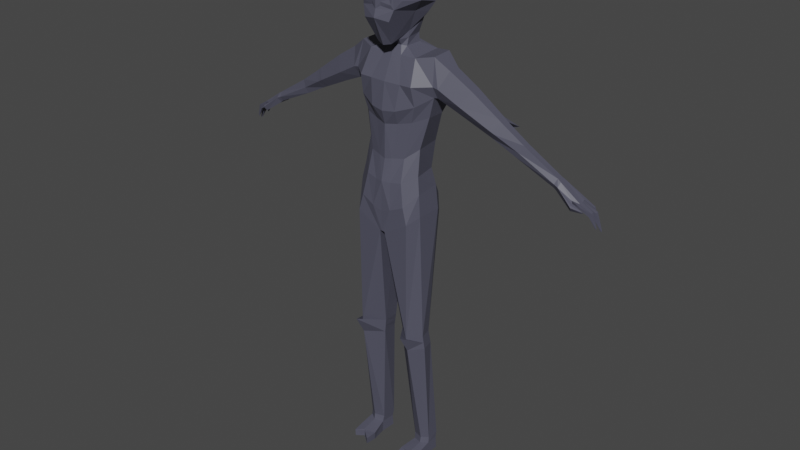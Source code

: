 # Source: offmpdelcera_2_.blend  (saved by Blender 3.1.7; exported with 4.5.12 LTS)
import bpy
from mathutils import Matrix  # noqa: F401  (used for matrix-valued properties, if any)

bpy.ops.wm.read_factory_settings(use_empty=True)
scene = bpy.context.scene
scene.name = 'Scene'

# ---- collections
col_character = bpy.data.collections.new('Character'); scene.collection.children.link(col_character)

# ---- materials (node trees are filled in below, after node groups)
mat_material = bpy.data.materials.new('Material')
mat_material.use_transparent_shadow = False

# ---- material node trees
mat_material.use_nodes = True; mat_material.node_tree.nodes.clear()
_N = mat_material.node_tree.nodes; _L = mat_material.node_tree.links
n0 = _N.new('ShaderNodeBsdfPrincipled'); n0.name = 'Principled BSDF'; n0.location = (10, 300)
n0.distribution = 'GGX'
n0.subsurface_method = 'RANDOM_WALK_SKIN'
n0.inputs[0].default_value = (0.08103, 0.08152, 0.1149, 1.0)
n0.inputs[3].default_value = 1.45
n0.inputs[27].default_value = (0.0, 0.0, 0.0, 1.0)
n0.inputs[28].default_value = 1.0
n1 = _N.new('ShaderNodeOutputMaterial'); n1.name = 'Material Output'; n1.location = (300, 300)
_L.new(n0.outputs[0], n1.inputs[0])
n1.is_active_output = True

# ---- world
world_world = bpy.data.worlds.new('World'); scene.world = world_world
world_world.use_nodes = True; world_world.node_tree.nodes.clear()
_N = world_world.node_tree.nodes; _L = world_world.node_tree.links
n0 = _N.new('ShaderNodeOutputWorld'); n0.name = 'World Output'; n0.location = (300, 300)
n1 = _N.new('ShaderNodeBackground'); n1.name = 'Background'; n1.location = (10, 300)
n1.inputs[0].default_value = (0.05088, 0.05088, 0.05088, 1.0)
_L.new(n1.outputs[0], n0.inputs[0])
n0.is_active_output = True
world_world.color = (0.05088, 0.05088, 0.05088)
world_world.use_sun_shadow = False
world_world.sun_shadow_jitter_overblur = 0.0

# ---- meshes
me_plane = bpy.data.meshes.new('Plane')
me_plane.from_pydata([(-6.574, 0.6991, 0.2102), (-5.292, 0.5217, 0.3474), (-7.195, 0.6843, 0.1921), (-6.579, 0.7696, -0.1754), (-5.267, 0.4075, -0.1273), (-7.208, 0.6742, -0.17), (-6.766, 0.7273, 0.2792), (-6.76, 0.7222, -0.26), (-6.435, 0.5005, 0.4248), (-5.194, 0.3323, 0.5313), (-7.152, 0.4252, 0.3154), (-6.43, 0.4283, -0.3231), (-5.192, 0.263, -0.2813), (-7.175, 0.4196, -0.2147), (-6.76, 0.4814, 0.4925), (-6.75, 0.435, -0.3127), (-6.242, 0.6195, 0.208), (-6.236, 0.6184, -0.0931), (-6.171, 0.3482, -0.2793), (-6.163, 0.4226, 0.3918), (-7.014, 0.916, -0.08367), (-7.014, 0.9204, 0.1231), (-6.577, 0.7836, -0.1573), (-6.751, 0.8092, -0.2348), (-6.749, 0.812, 0.274), (-6.574, 0.7463, 0.1863), (-7.385, 0.1821, 0.1713), (-7.405, 0.1638, -0.09797), (-5.014, 0.5719, 0.3839), (-4.815, 0.4027, 0.5746), (-5.025, 0.5252, -0.09306), (-4.736, 0.03183, -0.2349), (-5.005, 0.2589, -0.2976), (-0.311, 0.6416, 0.143), (-0.3034, 0.4994, -0.1278), (-0.3019, 0.5246, 0.2185), (-0.3217, 0.6456, -0.06594), (-0.2939, 0.3403, -0.08994), (-0.2946, 0.3557, 0.1611), (-6.339, 0.2202, 0.5409), (-7.147, 0.1605, 0.3223), (-6.111, 0.1994, 0.4498), (-7.375, 0.1242, 0.3212), (-5.163, 0.1394, 0.5625), (-6.756, 0.2742, 0.4934), (-4.714, 0.1681, 0.6061), (-5.714, 0.4905, 0.2657), (-5.713, 0.4226, -0.2018), (-5.566, 0.3152, 0.4313), (-5.751, 0.2771, -0.2552), (-5.541, 0.1181, 0.4898), (-0.186, 0.3661, 0.1809), (-0.1861, 0.3517, -0.07089), (-0.2041, 0.643, -0.04875), (-0.197, 0.5221, 0.2361), (-0.1975, 0.4979, -0.1145), (-0.2041, 0.6446, 0.1536), (0.00514, 0.3549, 0.2048), (0.00514, 0.3391, -0.07253), (0.001262, 0.6591, -0.04559), (0.0005404, 0.5267, 0.266), (-0.003992, 0.4826, -0.1578), (0.001262, 0.6609, 0.176), (-0.1063, 0.3306, 0.6627), (-0.1182, 0.5053, 0.5225), (-0.1258, 0.6423, 0.6155), (0.005276, 0.3346, 0.6587), (0.0006768, 0.5064, 0.5171), (0.001398, 0.6406, 0.6113), (-0.1314, 0.3065, 0.4729), (0.005227, 0.3124, 0.4707), (-0.1513, 0.651, 0.4315), (0.001349, 0.6479, 0.43), (-0.1435, 0.5129, 0.5238), (0.0006272, 0.5138, 0.52), (-5.726, 2.724, -0.1791), (-5.722, 2.727, 0.03606), (-5.792, 2.742, -0.139), (-5.646, 2.698, -0.1456), (-5.795, 2.748, -0.0253), (-5.648, 2.706, -0.003212), (-5.617, 2.733, -0.1655), (-5.693, 2.783, -0.1949), (-5.617, 2.744, -0.006882), (-5.755, 2.799, -0.1515), (-5.693, 2.797, 0.0457), (-5.757, 2.808, -0.01662), (-7.482, 0.1805, 0.1587), (-7.646, 0.2386, -0.1201), (-7.346, 0.1217, 0.4908), (-7.801, 0.2944, 0.1592), (-7.741, 0.3242, -0.1191), (-7.732, 0.2257, 0.669), (-8.367, 0.2475, 0.26), (-8.221, 0.2615, -0.1396), (-8.378, 0.1903, 0.487), (-7.989, 0.4399, 0.2017), (-7.884, 0.3824, -0.2059), (-5.142, 0.07067, -0.3349), (-6.402, 0.1808, -0.3547), (-7.244, 0.1179, -0.2208), (-6.77, 0.1887, -0.3436), (-6.126, 0.1571, -0.3533), (-7.41, 0.0859, -0.1166), (-5.715, 0.08158, -0.2655), (-7.678, 0.1913, -0.1919), (-7.74, 0.2181, -0.2251), (-8.323, 0.1375, -0.2), (-7.885, 0.2152, -0.312), (-5.486, 3.088, -0.2442), (-5.522, 3.116, -0.2335), (-5.523, 3.146, -0.01064), (-5.44, 3.071, -0.2395), (-5.412, 3.036, 0.06532), (-5.484, 3.063, 0.1154), (-5.454, 3.112, -0.009678), (-5.384, 3.301, -0.03737), (-5.42, 3.324, -0.03827), (-5.522, 3.143, -0.08453), (-5.523, 3.143, -0.09398), (-5.527, 3.13, -0.08879), (-5.521, 3.128, -0.1607), (-5.523, 3.123, -0.1722), (-5.533, 3.127, -0.1661), (-5.438, 3.074, -0.1721), (-5.445, 3.096, -0.1651), (-5.468, 3.088, -0.1677), (-5.448, 3.099, -0.09824), (-5.446, 3.098, -0.08382), (-5.455, 3.089, -0.08901), (-5.353, 3.284, -0.08984), (-5.353, 3.285, -0.03761), (-5.476, 3.094, -0.1718), (-5.472, 3.104, -0.1623), (-5.47, 3.107, -0.0861), (-5.48, 3.119, -0.08236), (-5.524, 3.055, 0.04872), (-5.478, 3.038, 0.03377), (-5.378, 3.188, -0.02447), (-5.401, 3.198, -0.01828), (-5.515, 3.058, 0.09874), (-5.441, 3.03, 0.05144), (-5.501, 3.009, 0.004053), (-5.556, 3.024, 0.02365), (-5.164, 0.0, 0.5956), (-6.314, 0.0, 0.5753), (-7.157, 0.0, 0.3341), (-5.145, 0.0, -0.4149), (-6.399, 0.0, -0.3693), (-7.241, 0.0, -0.1972), (-6.759, 0.0, 0.5146), (-6.814, 0.0, -0.4244), (-6.086, 0.0, 0.5088), (-6.101, 0.0, -0.434), (-7.353, 0.0, 0.3576), (-7.415, 0.0, -0.1353), (-4.65, 0.0, 0.6006), (-4.73, 0.0, -0.2196), (-5.517, 0.0, 0.5164), (-5.693, 0.0, -0.2944), (-7.319, 0.0, 0.5317), (-7.635, 0.0, -0.3029), (-7.769, 0.0, 0.7345), (-7.741, 0.0, -0.3099), (-8.402, 0.0, 0.5272), (-8.348, 0.0, -0.2064), (-7.879, 0.0, -0.4345), (-8.445, 0.1721, 0.1966), (-8.463, 0.0, 0.2141), (-4.644, 0.5956, 0.3876), (-4.304, 0.0, 0.5917), (-4.554, 0.5309, -0.18), (-4.302, 0.0, -0.1304), (-4.535, 0.4774, 0.5818), (-5.377, 3.232, -0.2466), (-5.378, 3.233, -0.2014), (-5.405, 3.247, -0.2012), (-5.436, 3.266, -0.2019), (-2.473, 0.6509, 0.3535), (-2.474, 0.5959, 0.1337), (-2.455, 0.4672, 0.56), (-2.469, 0.4144, 0.01339), (-2.444, 0.1803, 0.2984), (-2.427, 0.1973, 0.01565), (-4.815, 0.4563, -0.2483), (-4.783, 0.2745, -0.321), (-4.653, 0.6173, -0.03828), (-4.304, 0.04799, -0.1158), (-5.435, 3.264, -0.2424), (-5.41, 3.244, -0.2499), (-5.229, 3.333, -0.2319), (-5.237, 3.314, -0.2302), (-5.253, 3.334, -0.2307), (-2.238, 0.6156, 0.09981), (-2.239, 0.6728, 0.3298), (-2.205, 0.2329, 0.01401), (-2.231, 0.397, -0.03382), (-2.208, 0.196, 0.3024), (-2.225, 0.4729, 0.5346), (-4.29, 0.04343, 0.5856), (-4.428, 0.3335, -0.248), (-4.303, 0.0, 0.1747), (-4.297, 0.04576, 0.1757), (-7.327, 0.0, -0.241), (-7.284, 0.0, 0.2702), (-7.263, 0.1791, 0.2016), (-7.269, 0.1906, -0.07399), (-7.28, 0.1162, 0.2605), (-7.291, 0.1083, -0.1483), (-6.565, 1.154, -0.2308), (-6.783, 1.285, -0.09331), (-6.435, 1.091, -0.1611), (-6.432, 1.07, 0.1483), (-6.782, 1.29, 0.09162), (-6.56, 1.158, 0.2299), (-5.954, 2.048, 0.02897), (-6.046, 2.104, -0.1892), (-5.957, 2.052, -0.1468), (-6.149, 2.173, -0.1118), (-6.149, 2.177, 0.008001), (-6.039, 2.108, 0.05019), (-6.247, 1.737, 0.1316), (-6.303, 1.636, 0.1536), (-6.455, 1.745, 0.04712), (-6.386, 1.837, 0.03738), (-6.387, 1.833, -0.09518), (-6.457, 1.741, -0.09405), (-6.309, 1.625, -0.1998), (-6.252, 1.727, -0.1929), (-6.152, 1.659, -0.1432), (-6.204, 1.551, -0.1469), (-6.2, 1.557, 0.08059), (-6.149, 1.664, 0.06544), (-6.274, 1.687, 0.1416), (-6.419, 1.791, 0.04185), (-6.421, 1.788, -0.09433), (-6.28, 1.895, -0.2844), (-6.178, 1.607, -0.1445), (-6.175, 1.612, 0.0724), (-5.478, 3.129, -0.007481), (-5.321, 3.298, -0.1868), (-5.321, 3.3, -0.1241), (-5.359, 3.319, -0.1238), (-5.401, 3.346, -0.1249), (-5.401, 3.343, -0.1809), (-5.366, 3.315, -0.1913), (-5.116, 3.438, -0.1664), (-5.127, 3.413, -0.1641), (-5.149, 3.44, -0.1648), (-5.42, 3.321, -0.08499), (-5.39, 3.298, -0.09364), (-5.182, 3.401, -0.07286), (-5.19, 3.379, -0.07094), (-5.209, 3.402, -0.07154), (-5.522, 3.015, 0.01152), (-7.974, 0.2457, 0.6493), (-8.054, 0.21, 0.642), (-8.023, 0.3369, 0.5066), (-8.122, 0.0, 0.7018), (-7.899, 0.0, 0.6989), (-7.905, 0.2832, 0.6273), (-8.128, 0.275, 0.6401), (-8.007, 0.07991, 0.6793), (-7.946, 0.07417, 0.6716), (-2.356, 0.6058, 0.1168), (-2.316, 0.2151, 0.01483), (-2.326, 0.1882, 0.3004), (-2.356, 0.6618, 0.3416), (-2.35, 0.4057, -0.01022), (-2.545, 0.4701, 0.7154)], [], [(144, 43, 45, 156), (50, 43, 144, 158), (103, 105, 161, 155), (104, 159, 147, 98), (10, 13, 5, 2), (46, 47, 4, 1), (44, 150, 146, 40), (31, 98, 147, 157), (3, 7, 15, 11), (0, 8, 14, 6), (6, 14, 10, 2), (47, 49, 12, 4), (46, 1, 9, 48), (7, 5, 13, 15), (0, 16, 19, 8), (3, 11, 18, 17), (0, 3, 17, 16), (99, 101, 151, 148), (39, 145, 150, 44), (2, 21, 24, 6), (7, 23, 20, 5), (0, 25, 22, 3), (6, 24, 25, 0), (3, 22, 23, 7), (5, 20, 21, 2), (205, 26, 27, 206), (99, 148, 153, 102), (207, 42, 26, 205), (39, 41, 152, 145), (35, 54, 51, 38), (104, 102, 153, 159), (152, 41, 50, 158), (1, 28, 29, 9), (4, 12, 32, 30), (1, 4, 30, 28), (9, 29, 45, 43), (48, 9, 43, 50), (14, 44, 40, 10), (8, 39, 44, 14), (8, 19, 41, 39), (19, 48, 50, 41), (101, 100, 149, 151), (154, 160, 89, 42), (16, 46, 48, 19), (17, 18, 49, 47), (16, 17, 47, 46), (34, 55, 53, 36), (38, 51, 52, 37), (36, 53, 56, 33), (63, 64, 67, 66), (33, 56, 54, 35), (37, 52, 55, 34), (51, 57, 58, 52), (53, 59, 62, 56), (57, 70, 74, 60), (72, 68, 65, 71), (52, 58, 61, 55), (69, 63, 66, 70), (55, 61, 59, 53), (69, 73, 64, 63), (65, 68, 67, 64), (71, 65, 64, 73), (74, 67, 68, 72), (54, 73, 69, 51), (70, 66, 67, 74), (60, 74, 72, 62), (56, 71, 73, 54), (51, 69, 70, 57), (62, 72, 71, 56), (57, 60, 62, 59, 61, 58), (216, 217, 78, 75), (218, 216, 75, 77), (215, 220, 76, 80), (86, 111, 143, 85), (79, 86, 85, 76), (76, 85, 83, 80), (75, 82, 84, 77), (78, 81, 82, 75), (105, 106, 163, 161), (26, 87, 88, 27), (42, 89, 87, 26), (87, 90, 91, 88), (89, 92, 90, 87), (208, 103, 155, 203), (204, 154, 42, 207), (162, 259, 260, 92), (97, 94, 107, 108), (92, 260, 257, 96, 90), (93, 94, 97, 96), (107, 165, 166, 108), (106, 108, 166, 163), (90, 96, 97, 91), (93, 167, 107, 94), (91, 97, 108, 106), (258, 164, 95, 261), (206, 27, 103, 208), (88, 91, 106, 105), (15, 13, 100, 101), (49, 18, 102, 104), (11, 99, 102, 18), (11, 15, 101, 99), (49, 104, 98, 12), (27, 88, 105, 103), (95, 164, 168, 167), (114, 139, 138, 113), (82, 109, 110, 84), (81, 112, 109, 82), (85, 114, 113, 83), (136, 140, 85), (83, 113, 141), (98, 31, 32, 12), (142, 137, 136, 143, 254), (81, 83, 137, 142, 115, 128, 129, 127, 125, 126, 124, 112), (77, 84, 86, 79), (80, 83, 81, 78), (220, 219, 79, 76), (219, 218, 77, 79), (123, 126, 125, 133, 121), (122, 132, 124, 126, 123), (120, 129, 128, 135, 118), (119, 134, 127, 129, 120), (141, 137, 83), (137, 138, 139, 136), (140, 139, 114), (141, 138, 137), (113, 138, 141), (136, 139, 140), (140, 114, 85), (143, 136, 85), (195, 196, 34, 37), (194, 198, 35, 33), (193, 194, 33, 36), (197, 195, 37, 38), (198, 197, 38, 35), (228, 229, 217, 216), (167, 93, 95), (168, 165, 107, 167), (184, 171, 200, 185), (186, 179, 171), (45, 156, 170, 199), (28, 29, 173, 169), (201, 172, 187, 202), (175, 176, 190, 191), (176, 177, 192, 190), (177, 188, 192), (28, 169, 186, 30), (189, 174, 191, 190), (110, 109, 189, 188), (132, 122, 177, 176), (174, 175, 191), (171, 184, 30, 186), (180, 178, 169, 173), (112, 124, 175, 174), (185, 31, 32), (184, 185, 32, 30), (122, 110, 188, 177), (171, 179, 181, 200), (124, 132, 176, 175), (200, 181, 183, 187), (268, 264, 193, 196), (267, 269, 198, 194), (199, 182, 180, 173), (265, 268, 196, 195), (187, 183, 182, 199, 202), (269, 266, 197, 198), (264, 267, 194, 193), (29, 45, 199, 173), (31, 187, 172, 157), (200, 187, 31, 185), (178, 179, 186, 169), (266, 265, 195, 197), (170, 201, 202, 199), (229, 232, 215, 217), (232, 221, 220, 215), (225, 228, 216, 218), (214, 213, 223, 222), (86, 84, 110, 122, 123, 121, 119, 120, 118, 111), (196, 193, 36, 34), (13, 206, 208, 100), (146, 204, 207, 40), (100, 208, 203, 149), (40, 207, 205, 10), (10, 205, 206, 13), (109, 112, 174, 189), (25, 24, 214, 212), (21, 20, 210, 213), (24, 21, 213, 214), (22, 25, 212, 211), (23, 22, 211, 209), (20, 23, 209, 210), (212, 214, 222, 231), (211, 212, 231, 230), (209, 211, 230, 227), (210, 209, 227, 226), (224, 225, 218, 219), (213, 210, 226, 223), (233, 234, 224, 221), (235, 236, 228, 225), (237, 238, 232, 229), (238, 233, 221, 232), (236, 237, 229, 228), (234, 235, 225, 224), (221, 224, 219, 220), (223, 226, 235, 234), (227, 230, 237, 236), (231, 222, 233, 238), (230, 231, 238, 237), (226, 227, 236, 235), (222, 223, 234, 233), (188, 189, 190, 192), (241, 242, 246, 247), (242, 243, 248, 246), (243, 244, 248), (245, 240, 247, 246), (121, 133, 245, 244), (134, 119, 243, 242), (240, 241, 247), (125, 127, 241, 240), (119, 121, 244, 243), (127, 134, 242, 241), (133, 125, 240, 245), (244, 245, 246, 248), (142, 254, 239, 115), (131, 116, 251, 252), (116, 117, 253, 251), (117, 249, 253), (250, 130, 252, 251), (118, 135, 250, 249), (239, 111, 117, 116), (130, 131, 252), (128, 115, 131, 130), (111, 118, 249, 117), (115, 239, 116, 131), (135, 128, 130, 250), (249, 250, 251, 253), (239, 254, 143, 111), (217, 215, 80, 78), (89, 160, 162, 92), (260, 261, 257), (255, 256, 261, 260), (263, 255, 260, 259), (262, 263, 259, 258), (256, 262, 258, 261), (255, 263, 262, 256), (182, 183, 265, 266), (179, 178, 267, 264), (180, 182, 266, 269), (183, 181, 268, 265), (178, 180, 269, 267), (181, 179, 264, 268), (257, 261, 95, 93, 96)])
_uv = me_plane.uv_layers.new(name='UVMap')
_uv.uv.foreach_set('vector', [0.5, 0.5, 0.5, 0.3782, 0.8892, 0.3782, 0.8892, 0.5, 0.2586, 0.3782, 0.5, 0.3782, 0.5, 0.5, 0.2586, 0.5, 0.0, 0.375, 0.0, 0.375, 0.0, 0.5, 0.0, 0.5, 0.2586, 0.375, 0.2586, 0.5, 0.5, 0.5, 0.5, 0.375, 0.0, 0.25, 0.0, 0.25, 0.0, 0.0, 0.0, 0.0, 0.2586, 0.0, 0.2586, 0.0, 0.5, 0.0, 0.5, 0.0, 0.0, 0.3782, 0.0, 0.5, 0.0, 0.5, 0.0, 0.3782, 0.8892, 0.4672, 0.5, 0.375, 0.5, 0.5, 0.8892, 0.5, 0.0, 0.0, 0.0, 0.0, 0.0, 0.25, 0.0, 0.25, 0.0, 0.0, 0.0, 0.25, 0.0, 0.25, 0.0, 0.0, 0.0, 0.0, 0.0, 0.25, 0.0, 0.25, 0.0, 0.0, 0.2586, 0.0, 0.2586, 0.25, 0.5, 0.25, 0.5, 0.0, 0.2586, 0.0, 0.5, 0.0, 0.5, 0.25, 0.2586, 0.25, 0.0, 0.0, 0.0, 0.0, 0.0, 0.25, 0.0, 0.25, 0.0, 0.0, 0.1114, 0.0, 0.1114, 0.25, 0.0, 0.25, 0.0, 0.0, 0.0, 0.25, 0.1114, 0.25, 0.1114, 0.0, 0.0, 0.0, 0.0, 0.0, 0.1114, 0.0, 0.1114, 0.0, 0.0, 0.375, 0.0, 0.375, 0.0, 0.5, 0.0, 0.5, 0.0, 0.3782, 0.0, 0.5, 0.0, 0.5, 0.0, 0.3782, 0.0, 0.0, 0.0, 0.0, 0.0, 0.0, 0.0, 0.0, 0.0, 0.0, 0.0, 0.0, 0.0, 0.0, 0.0, 0.0, 0.0, 0.0, 0.0, 0.0, 0.0, 0.0, 0.0, 0.0, 0.0, 0.0, 0.0, 0.0, 0.0, 0.0, 0.0, 0.0, 0.0, 0.0, 0.0, 0.0, 0.0, 0.0, 0.0, 0.0, 0.0, 0.0, 0.0, 0.0, 0.0, 0.0, 0.0, 0.0, 0.0, 0.25, 0.0, 0.25, 0.0, 0.25, 0.0, 0.25, 0.0, 0.375, 0.0, 0.5, 0.1114, 0.5, 0.1114, 0.375, 0.0, 0.3782, 0.0, 0.3782, 0.0, 0.25, 0.0, 0.25, 0.0, 0.3782, 0.1114, 0.3782, 0.1114, 0.5, 0.0, 0.5, 1.0, 0.25, 1.0, 0.25, 1.0, 0.4672, 1.0, 0.4672, 0.2586, 0.375, 0.1114, 0.375, 0.1114, 0.5, 0.2586, 0.5, 0.1114, 0.5, 0.1114, 0.3782, 0.2586, 0.3782, 0.2586, 0.5, 0.5, 0.0, 0.8892, 0.0, 0.8892, 0.25, 0.5, 0.25, 0.5, 0.0, 0.5, 0.25, 0.8892, 0.25, 0.8892, 0.0, 0.5, 0.0, 0.5, 0.0, 0.8892, 0.0, 0.8892, 0.0, 0.5, 0.25, 0.8892, 0.25, 0.8892, 0.3782, 0.5, 0.3782, 0.2586, 0.25, 0.5, 0.25, 0.5, 0.3782, 0.2586, 0.3782, 0.0, 0.25, 0.0, 0.3782, 0.0, 0.3782, 0.0, 0.25, 0.0, 0.25, 0.0, 0.3782, 0.0, 0.3782, 0.0, 0.25, 0.0, 0.25, 0.1114, 0.25, 0.1114, 0.3782, 0.0, 0.3782, 0.1114, 0.25, 0.2586, 0.25, 0.2586, 0.3782, 0.1114, 0.3782, 0.0, 0.375, 0.0, 0.375, 0.0, 0.5, 0.0, 0.5, 0.0, 0.5, 0.0, 0.5, 0.0, 0.3782, 0.0, 0.3782, 0.1114, 0.0, 0.2586, 0.0, 0.2586, 0.25, 0.1114, 0.25, 0.1114, 0.0, 0.1114, 0.25, 0.2586, 0.25, 0.2586, 0.0, 0.1114, 0.0, 0.1114, 0.0, 0.2586, 0.0, 0.2586, 0.0, 1.0, 0.25, 1.0, 0.25, 1.0, 0.0, 1.0, 0.0, 1.0, 0.4672, 1.0, 0.4672, 1.0, 0.4672, 1.0, 0.4672, 1.0, 0.0, 1.0, 0.0, 1.0, 0.0, 1.0, 0.0, 1.0, 0.4672, 1.0, 0.25, 1.0, 0.25, 1.0, 0.4672, 1.0, 0.0, 1.0, 0.0, 1.0, 0.25, 1.0, 0.25, 1.0, 0.4672, 1.0, 0.4672, 1.0, 0.25, 1.0, 0.25, 1.0, 0.4672, 1.0, 0.4672, 1.0, 0.4672, 1.0, 0.4672, 1.0, 0.0, 1.0, 0.0, 1.0, 0.0, 1.0, 0.0, 0.0, 0.0, 0.0, 0.0, 0.0, 0.0, 0.0, 0.0, 1.0, 0.0, 1.0, 0.0, 1.0, 0.0, 1.0, 0.0, 1.0, 0.4672, 1.0, 0.4672, 1.0, 0.25, 1.0, 0.25, 1.0, 0.4672, 1.0, 0.4672, 1.0, 0.4672, 1.0, 0.4672, 1.0, 0.25, 1.0, 0.25, 1.0, 0.0, 1.0, 0.0, 1.0, 0.4672, 1.0, 0.25, 1.0, 0.25, 1.0, 0.4672, 1.0, 0.0, 1.0, 0.0, 1.0, 0.25, 1.0, 0.25, 1.0, 0.0, 1.0, 0.0, 1.0, 0.25, 1.0, 0.25, 0.0, 0.0, 0.0, 0.0, 0.0, 0.0, 0.0, 0.0, 1.0, 0.25, 1.0, 0.25, 1.0, 0.4672, 1.0, 0.4672, 0.0, 0.0, 0.0, 0.0, 0.0, 0.0, 0.0, 0.0, 0.0, 0.0, 0.0, 0.0, 0.0, 0.0, 0.0, 0.0, 1.0, 0.0, 1.0, 0.0, 1.0, 0.25, 1.0, 0.25, 1.0, 0.4672, 1.0, 0.4672, 1.0, 0.4672, 1.0, 0.4672, 1.0, 0.0, 1.0, 0.0, 1.0, 0.0, 1.0, 0.0, 1.0, 0.4672, 0.0, 0.0, 1.0, 0.0, 1.0, 0.0, 1.0, 0.25, 1.0, 0.4672, 0.0, 0.0, 0.0, 0.0, 0.0, 0.0, 0.0, 0.0, 0.0, 0.0, 0.0, 0.0, 0.0, 0.0, 0.0, 0.0, 0.0, 0.0, 0.0, 0.0, 0.0, 0.0, 0.0, 0.0, 0.0, 0.0, 0.0, 0.0, 0.0, 0.0, 0.0, 0.0, 0.0, 0.0, 0.0, 0.0, 0.0, 0.0, 0.0, 0.0, 0.0, 0.0, 0.0, 0.0, 0.0, 0.0, 0.0, 0.0, 0.0, 0.0, 0.0, 0.0, 0.0, 0.0, 0.0, 0.0, 0.0, 0.0, 0.0, 0.0, 0.0, 0.0, 0.0, 0.0, 0.0, 0.375, 0.0, 0.375, 0.0, 0.5, 0.0, 0.5, 0.0, 0.25, 0.0, 0.25, 0.0, 0.25, 0.0, 0.25, 0.0, 0.3782, 0.0, 0.3782, 0.0, 0.25, 0.0, 0.25, 0.0, 0.25, 0.0, 0.25, 0.0, 0.25, 0.0, 0.25, 0.0, 0.3782, 0.0, 0.3782, 0.0, 0.25, 0.0, 0.25, 0.0, 0.375, 0.0, 0.375, 0.0, 0.5, 0.0, 0.5, 0.0, 0.5, 0.0, 0.5, 0.0, 0.3782, 0.0, 0.3782, 0.0, 0.5, 0.0, 0.5, 0.0, 0.3782, 0.0, 0.3782, 0.0, 0.25, 0.0, 0.25, 0.0, 0.375, 0.0, 0.375, 0.0, 0.3782, 0.0, 0.3782, 0.0, 0.3454, 0.0, 0.25, 0.0, 0.25, 0.0, 0.25, 0.0, 0.25, 0.0, 0.25, 0.0, 0.25, 0.0, 0.375, 0.0, 0.5, 0.0, 0.5, 0.0, 0.375, 0.0, 0.375, 0.0, 0.375, 0.0, 0.5, 0.0, 0.5, 0.0, 0.25, 0.0, 0.25, 0.0, 0.25, 0.0, 0.25, 0.0, 0.25, 0.0, 0.3771, 0.0, 0.375, 0.0, 0.25, 0.0, 0.25, 0.0, 0.25, 0.0, 0.375, 0.0, 0.375, 0.0, 0.5, 0.0, 0.5, 0.0, 0.3782, 0.0, 0.3782, 0.0, 0.25, 0.0, 0.25, 0.0, 0.375, 0.0, 0.375, 0.0, 0.25, 0.0, 0.25, 0.0, 0.375, 0.0, 0.375, 0.0, 0.25, 0.0, 0.25, 0.0, 0.375, 0.0, 0.375, 0.2586, 0.25, 0.1114, 0.25, 0.1114, 0.375, 0.2586, 0.375, 0.0, 0.25, 0.0, 0.375, 0.1114, 0.375, 0.1114, 0.25, 0.0, 0.25, 0.0, 0.25, 0.0, 0.375, 0.0, 0.375, 0.2586, 0.25, 0.2586, 0.375, 0.5, 0.375, 0.5, 0.25, 0.0, 0.25, 0.0, 0.25, 0.0, 0.375, 0.0, 0.375, 0.0, 0.3782, 0.0, 0.5, 0.0, 0.5, 0.0, 0.3771, 0.0, 0.0, 0.0, 0.0, 0.0, 0.0, 0.0, 0.0, 0.0, 0.0, 0.0, 0.0, 0.0, 0.0, 0.0, 0.0, 0.0, 0.0, 0.0, 0.0, 0.0, 0.0, 0.0, 0.0, 0.0, 0.0, 0.0, 0.0, 0.0, 0.0, 0.0, 0.0, 0.0, 0.0, 0.0, 0.0, 0.0, 0.0, 0.0, 0.0, 0.0, 0.0, 0.0, 0.0, 0.5, 0.375, 0.8892, 0.4672, 0.8892, 0.25, 0.5, 0.25, 0.0, 0.0, 0.0, 0.0, 0.0, 0.0, 0.0, 0.0, 0.0, 0.0, 0.0, 0.0, 0.0, 0.0, 0.0, 0.0, 0.0, 0.0, 0.0, 0.0, 0.0, 0.0, 0.0, 0.0, 0.0, 0.0, 0.0, 0.0, 0.0, 0.0, 0.0, 0.0, 0.0, 0.0, 0.0, 0.0, 0.0, 0.0, 0.0, 0.0, 0.0, 0.0, 0.0, 0.0, 0.0, 0.0, 0.0, 0.0, 0.0, 0.0, 0.0, 0.0, 0.0, 0.0, 0.0, 0.0, 0.0, 0.0, 0.0, 0.0, 0.0, 0.0, 0.0, 0.0, 0.0, 0.0, 0.0, 0.0, 0.0, 0.0, 0.0, 0.0, 0.0, 0.0, 0.0, 0.0, 0.0, 0.0, 0.0, 0.0, 0.0, 0.0, 0.0, 0.0, 0.0, 0.0, 0.0, 0.0, 0.0, 0.0, 0.0, 0.0, 0.0, 0.0, 0.0, 0.0, 0.0, 0.0, 0.0, 0.0, 0.0, 0.0, 0.0, 0.0, 0.0, 0.0, 0.0, 0.0, 0.0, 0.0, 0.0, 0.0, 0.0, 0.0, 0.0, 0.0, 0.0, 0.0, 0.0, 0.0, 0.0, 0.0, 0.0, 0.0, 0.0, 0.0, 0.0, 0.0, 0.0, 0.0, 0.0, 0.0, 0.0, 0.0, 0.0, 0.0, 0.0, 0.0, 0.0, 0.0, 0.0, 0.0, 0.0, 0.0, 0.0, 0.0, 0.0, 0.0, 0.0, 0.0, 0.0, 0.0, 0.0, 0.0, 0.0, 0.0, 1.0, 0.4672, 1.0, 0.25, 1.0, 0.25, 1.0, 0.4672, 1.0, 0.0, 1.0, 0.25, 1.0, 0.25, 1.0, 0.0, 1.0, 0.0, 1.0, 0.0, 1.0, 0.0, 1.0, 0.0, 1.0, 0.4672, 1.0, 0.4672, 1.0, 0.4672, 1.0, 0.4672, 1.0, 0.25, 1.0, 0.4672, 1.0, 0.4672, 1.0, 0.25, 0.0, 0.0, 0.0, 0.0, 0.0, 0.0, 0.0, 0.0, 0.0, 0.3771, 0.0, 0.25, 0.0, 0.3782, 0.0, 0.5, 0.0, 0.5, 0.0, 0.375, 0.0, 0.3771, 0.9322, 0.03582, 1.0, 0.03474, 1.008, 0.2552, 0.9328, 0.2378, 1.0, 0.0, 1.0, 0.0, 1.0, 0.03474, 0.8892, 0.3782, 0.8892, 0.5, 1.0, 0.5, 1.0, 0.3782, 0.8892, 0.0, 0.8892, 0.25, 1.0, 0.25, 1.0, 0.0, 1.0, 0.5, 1.0, 0.5, 1.0, 0.4672, 1.0, 0.4672, 0.0, 0.0, 0.0, 0.0, 0.0, 0.0, 0.0, 0.0, 0.0, 0.0, 0.0, 0.0, 0.0, 0.0, 0.0, 0.0, 0.0, 0.0, 0.0, 0.0, 0.0, 0.0, 0.8892, 0.0, 1.0, 0.0, 1.0, 0.0, 0.8892, 0.0, 0.0, 0.0, 0.0, 0.0, 0.0, 0.0, 0.0, 0.0, 0.0, 0.0, 0.0, 0.0, 0.0, 0.0, 0.0, 0.0, 0.0, 0.0, 0.0, 0.0, 0.0, 0.0, 0.0, 0.0, 0.0, 0.0, 0.0, 0.0, 0.0, 0.0, 1.0, 0.03474, 0.9322, 0.03582, 0.8892, 0.0, 1.0, 0.0, 1.0, 0.25, 1.0, 0.0, 1.0, 0.0, 1.0, 0.25, 0.0, 0.0, 0.0, 0.0, 0.0, 0.0, 0.0, 0.0, 0.9328, 0.2378, 0.8892, 0.4672, 0.8892, 0.25, 0.9322, 0.03582, 0.9328, 0.2378, 0.8892, 0.25, 0.8892, 0.0, 0.0, 0.0, 0.0, 0.0, 0.0, 0.0, 0.0, 0.0, 1.0, 0.03474, 1.0, 0.0, 1.0, 0.25, 1.008, 0.2552, 0.0, 0.0, 0.0, 0.0, 0.0, 0.0, 0.0, 0.0, 1.008, 0.2552, 1.0, 0.25, 1.0, 0.4672, 1.0, 0.4672, 1.0, 0.25, 1.0, 0.0, 1.0, 0.0, 1.0, 0.25, 1.0, 0.0, 1.0, 0.25, 1.0, 0.25, 1.0, 0.0, 1.0, 0.4672, 1.0, 0.4672, 1.0, 0.25, 1.0, 0.25, 1.0, 0.4672, 1.0, 0.25, 1.0, 0.25, 1.0, 0.4672, 1.0, 0.4672, 1.0, 0.4672, 1.0, 0.4672, 1.0, 0.4672, 1.0, 0.4672, 1.0, 0.25, 1.0, 0.4672, 1.0, 0.4672, 1.0, 0.25, 1.0, 0.0, 1.0, 0.0, 1.0, 0.0, 1.0, 0.0, 0.8892, 0.25, 0.8892, 0.3782, 1.0, 0.3782, 1.0, 0.25, 0.8892, 0.4672, 1.0, 0.4672, 1.0, 0.5, 0.8892, 0.5, 1.008, 0.2552, 1.0, 0.4672, 0.8892, 0.4672, 0.9328, 0.2378, 1.0, 0.0, 1.0, 0.0, 1.0, 0.0, 1.0, 0.0, 1.0, 0.4672, 1.0, 0.4672, 1.0, 0.4672, 1.0, 0.4672, 1.0, 0.5, 1.0, 0.5, 1.0, 0.4672, 1.0, 0.4672, 0.0, 0.0, 0.0, 0.0, 0.0, 0.0, 0.0, 0.0, 0.0, 0.0, 0.0, 0.0, 0.0, 0.0, 0.0, 0.0, 0.0, 0.0, 0.0, 0.0, 0.0, 0.0, 0.0, 0.0, 0.0, 0.0, 0.0, 0.0, 0.0, 0.0, 0.0, 0.0, 0.0, 0.0, 0.0, 0.0, 0.0, 0.0, 0.0, 0.0, 0.0, 0.0, 0.0, 0.0, 0.0, 0.0, 0.0, 0.0, 0.0, 0.0, 0.0, 0.0, 1.0, 0.25, 1.0, 0.0, 1.0, 0.0, 1.0, 0.25, 0.0, 0.25, 0.0, 0.25, 0.0, 0.375, 0.0, 0.375, 0.0, 0.5, 0.0, 0.5, 0.0, 0.3782, 0.0, 0.3782, 0.0, 0.375, 0.0, 0.375, 0.0, 0.5, 0.0, 0.5, 0.0, 0.3782, 0.0, 0.3782, 0.0, 0.25, 0.0, 0.25, 0.0, 0.25, 0.0, 0.25, 0.0, 0.25, 0.0, 0.25, 0.0, 0.0, 0.0, 0.0, 0.0, 0.0, 0.0, 0.0, 0.0, 0.0, 0.0, 0.0, 0.0, 0.0, 0.0, 0.0, 0.0, 0.0, 0.0, 0.0, 0.0, 0.0, 0.0, 0.0, 0.0, 0.0, 0.0, 0.0, 0.0, 0.0, 0.0, 0.0, 0.0, 0.0, 0.0, 0.0, 0.0, 0.0, 0.0, 0.0, 0.0, 0.0, 0.0, 0.0, 0.0, 0.0, 0.0, 0.0, 0.0, 0.0, 0.0, 0.0, 0.0, 0.0, 0.0, 0.0, 0.0, 0.0, 0.0, 0.0, 0.0, 0.0, 0.0, 0.0, 0.0, 0.0, 0.0, 0.0, 0.0, 0.0, 0.0, 0.0, 0.0, 0.0, 0.0, 0.0, 0.0, 0.0, 0.0, 0.0, 0.0, 0.0, 0.0, 0.0, 0.0, 0.0, 0.0, 0.0, 0.0, 0.0, 0.0, 0.0, 0.0, 0.0, 0.0, 0.0, 0.0, 0.0, 0.0, 0.0, 0.0, 0.0, 0.0, 0.0, 0.0, 0.0, 0.0, 0.0, 0.0, 0.0, 0.0, 0.0, 0.0, 0.0, 0.0, 0.0, 0.0, 0.0, 0.0, 0.0, 0.0, 0.0, 0.0, 0.0, 0.0, 0.0, 0.0, 0.0, 0.0, 0.0, 0.0, 0.0, 0.0, 0.0, 0.0, 0.0, 0.0, 0.0, 0.0, 0.0, 0.0, 0.0, 0.0, 0.0, 0.0, 0.0, 0.0, 0.0, 0.0, 0.0, 0.0, 0.0, 0.0, 0.0, 0.0, 0.0, 0.0, 0.0, 0.0, 0.0, 0.0, 0.0, 0.0, 0.0, 0.0, 0.0, 0.0, 0.0, 0.0, 0.0, 0.0, 0.0, 0.0, 0.0, 0.0, 0.0, 0.0, 0.0, 0.0, 0.0, 0.0, 0.0, 0.0, 0.0, 0.0, 0.0, 0.0, 0.0, 0.0, 0.0, 0.0, 0.0, 0.0, 0.0, 0.0, 0.0, 0.0, 0.0, 0.0, 0.0, 0.0, 0.0, 0.0, 0.0, 0.0, 0.0, 0.0, 0.0, 0.0, 0.0, 0.0, 0.0, 0.0, 0.0, 0.0, 0.0, 0.0, 0.0, 0.0, 0.0, 0.0, 0.0, 0.0, 0.0, 0.0, 0.0, 0.0, 0.0, 0.0, 0.0, 0.0, 0.0, 0.0, 0.0, 0.0, 0.0, 0.0, 0.0, 0.0, 0.0, 0.0, 0.0, 0.0, 0.0, 0.0, 0.0, 0.0, 0.0, 0.0, 0.0, 0.0, 0.0, 0.0, 0.0, 0.0, 0.0, 0.0, 0.0, 0.0, 0.0, 0.0, 0.0, 0.0, 0.0, 0.0, 0.0, 0.0, 0.0, 0.0, 0.0, 0.0, 0.0, 0.0, 0.0, 0.0, 0.0, 0.0, 0.0, 0.0, 0.0, 0.0, 0.0, 0.0, 0.0, 0.0, 0.0, 0.0, 0.0, 0.0, 0.0, 0.0, 0.0, 0.0, 0.0, 0.0, 0.0, 0.0, 0.0, 0.0, 0.0, 0.0, 0.0, 0.0, 0.0, 0.0, 0.0, 0.0, 0.0, 0.0, 0.0, 0.0, 0.0, 0.0, 0.0, 0.0, 0.0, 0.0, 0.0, 0.0, 0.0, 0.0, 0.0, 0.0, 0.0, 0.0, 0.0, 0.0, 0.0, 0.0, 0.0, 0.0, 0.0, 0.0, 0.0, 0.0, 0.0, 0.0, 0.0, 0.0, 0.0, 0.0, 0.0, 0.0, 0.0, 0.0, 0.0, 0.0, 0.0, 0.0, 0.0, 0.0, 0.0, 0.0, 0.0, 0.0, 0.0, 0.0, 0.0, 0.0, 0.0, 0.0, 0.0, 0.0, 0.0, 0.0, 0.0, 0.0, 0.0, 0.0, 0.0, 0.0, 0.0, 0.0, 0.0, 0.0, 0.0, 0.0, 0.0, 0.0, 0.0, 0.0, 0.0, 0.0, 0.0, 0.0, 0.0, 0.0, 0.0, 0.0, 0.0, 0.0, 0.0, 0.0, 0.0, 0.0, 0.0, 0.0, 0.0, 0.0, 0.0, 0.0, 0.0, 0.0, 0.0, 0.0, 0.0, 0.0, 0.0, 0.0, 0.0, 0.0, 0.0, 0.0, 0.0, 0.0, 0.0, 0.0, 0.0, 0.0, 0.0, 0.0, 0.0, 0.0, 0.0, 0.0, 0.4028, 0.0, 0.476, 0.0, 0.5, 0.0, 0.3942, 0.0, 0.3782, 0.0, 0.4067, 0.0, 0.3454, 0.0, 0.3949, 0.0, 0.3952, 0.0, 0.3782, 0.0, 0.3782, 0.0, 0.4832, 0.0, 0.3949, 0.0, 0.3782, 0.0, 0.5, 0.0, 0.483, 0.0, 0.4832, 0.0, 0.5, 0.0, 0.5, 0.0, 0.3952, 0.0, 0.483, 0.0, 0.5, 0.0, 0.3782, 0.0, 0.3949, 0.0, 0.4832, 0.0, 0.483, 0.0, 0.3952, 1.0, 0.4672, 1.0, 0.4672, 1.0, 0.4672, 1.0, 0.4672, 1.0, 0.0, 1.0, 0.0, 1.0, 0.0, 1.0, 0.0, 1.0, 0.25, 1.0, 0.4672, 1.0, 0.4672, 1.0, 0.25, 1.0, 0.4672, 1.0, 0.25, 1.0, 0.25, 1.0, 0.4672, 1.0, 0.0, 1.0, 0.25, 1.0, 0.25, 1.0, 0.0, 1.0, 0.25, 1.0, 0.0, 1.0, 0.0, 1.0, 0.25, 0.0, 0.3454, 0.0, 0.3782, 0.0, 0.3782, 0.0, 0.25, 0.0, 0.25])
me_plane.materials.append(mat_material)
me_plane.use_remesh_fix_poles = True
me_plane.use_remesh_preserve_attributes = False
me_plane.update()

# ---- objects
ob_hand_body = bpy.data.objects.new('Hand-Body', me_plane)

# ---- transforms, parenting, visibility, modifiers, constraints
ob_hand_body.location = (-1.863e-09, 0.0, 0.0)
ob_hand_body.rotation_euler = (1.571, 1.571, 0.0)
ob_hand_body.scale = (1.19, 1.19, 1.19)
_vg = ob_hand_body.vertex_groups.new(name='root.x')
_vg = ob_hand_body.vertex_groups.new(name='foot.l')
_vg = ob_hand_body.vertex_groups.new(name='toes_01.l')
_vg = ob_hand_body.vertex_groups.new(name='foot.r')
_vg = ob_hand_body.vertex_groups.new(name='toes_01.r')
_vg = ob_hand_body.vertex_groups.new(name='c_waist_bend.x')
_vg = ob_hand_body.vertex_groups.new(name='spine_01.x')
_vg = ob_hand_body.vertex_groups.new(name='spine_02.x')
_vg = ob_hand_body.vertex_groups.new(name='c_spine_02_bend.x')
_vg = ob_hand_body.vertex_groups.new(name='neck.x')
_vg = ob_hand_body.vertex_groups.new(name='shoulder.r')
_vg = ob_hand_body.vertex_groups.new(name='shoulder.l')
_vg = ob_hand_body.vertex_groups.new(name='spine_03.x')
_vg = ob_hand_body.vertex_groups.new(name='c_spine_03_bend.x')
_vg = ob_hand_body.vertex_groups.new(name='c_neck_01.x')
_vg = ob_hand_body.vertex_groups.new(name='c_spine_01_bend.x')
_vg = ob_hand_body.vertex_groups.new(name='head.x')
_vg = ob_hand_body.vertex_groups.new(name='leg_stretch.l')
_vg = ob_hand_body.vertex_groups.new(name='leg_stretch.r')
_vg = ob_hand_body.vertex_groups.new(name='thigh_stretch.l')
_vg = ob_hand_body.vertex_groups.new(name='thigh_stretch.r')
_vg = ob_hand_body.vertex_groups.new(name='arm_stretch.l')
_vg = ob_hand_body.vertex_groups.new(name='arm_stretch.r')
_vg = ob_hand_body.vertex_groups.new(name='forearm_stretch.l')
_vg = ob_hand_body.vertex_groups.new(name='forearm_stretch.r')
_vg = ob_hand_body.vertex_groups.new(name='hand.l')
_vg = ob_hand_body.vertex_groups.new(name='c_pinky1_base.l')
_vg = ob_hand_body.vertex_groups.new(name='pinky1.l')
_vg = ob_hand_body.vertex_groups.new(name='c_pinky2.l')
_vg = ob_hand_body.vertex_groups.new(name='c_pinky3.l')
_vg = ob_hand_body.vertex_groups.new(name='c_ring1_base.l')
_vg = ob_hand_body.vertex_groups.new(name='ring1.l')
_vg = ob_hand_body.vertex_groups.new(name='c_ring2.l')
_vg = ob_hand_body.vertex_groups.new(name='c_ring3.l')
_vg = ob_hand_body.vertex_groups.new(name='c_middle1_base.l')
_vg = ob_hand_body.vertex_groups.new(name='middle1.l')
_vg = ob_hand_body.vertex_groups.new(name='c_middle2.l')
_vg = ob_hand_body.vertex_groups.new(name='c_middle3.l')
_vg = ob_hand_body.vertex_groups.new(name='c_index1_base.l')
_vg = ob_hand_body.vertex_groups.new(name='index1.l')
_vg = ob_hand_body.vertex_groups.new(name='c_index2.l')
_vg = ob_hand_body.vertex_groups.new(name='c_index3.l')
_vg = ob_hand_body.vertex_groups.new(name='thumb1.l')
_vg = ob_hand_body.vertex_groups.new(name='c_thumb2.l')
_vg = ob_hand_body.vertex_groups.new(name='c_thumb3.l')
_vg = ob_hand_body.vertex_groups.new(name='hand.r')
_vg = ob_hand_body.vertex_groups.new(name='c_pinky1_base.r')
_vg = ob_hand_body.vertex_groups.new(name='pinky1.r')
_vg = ob_hand_body.vertex_groups.new(name='c_pinky2.r')
_vg = ob_hand_body.vertex_groups.new(name='c_pinky3.r')
_vg = ob_hand_body.vertex_groups.new(name='c_ring1_base.r')
_vg = ob_hand_body.vertex_groups.new(name='ring1.r')
_vg = ob_hand_body.vertex_groups.new(name='c_ring2.r')
_vg = ob_hand_body.vertex_groups.new(name='c_ring3.r')
_vg = ob_hand_body.vertex_groups.new(name='c_middle1_base.r')
_vg = ob_hand_body.vertex_groups.new(name='middle1.r')
_vg = ob_hand_body.vertex_groups.new(name='c_middle2.r')
_vg = ob_hand_body.vertex_groups.new(name='c_middle3.r')
_vg = ob_hand_body.vertex_groups.new(name='c_index1_base.r')
_vg = ob_hand_body.vertex_groups.new(name='index1.r')
_vg = ob_hand_body.vertex_groups.new(name='c_index2.r')
_vg = ob_hand_body.vertex_groups.new(name='c_index3.r')
_vg = ob_hand_body.vertex_groups.new(name='thumb1.r')
_vg = ob_hand_body.vertex_groups.new(name='c_thumb2.r')
_vg = ob_hand_body.vertex_groups.new(name='c_thumb3.r')
_m = ob_hand_body.modifiers.new('Mirror', 'MIRROR')
_m.use_axis = (False, True, False)
_m.use_clip = True

# ---- collection membership
col_character.objects.link(ob_hand_body)

# ---- scene / render settings (as saved in the file)
scene.frame_start = 1; scene.frame_end = 250; scene.frame_set(0)
scene.render.engine = 'BLENDER_EEVEE_NEXT'
scene.cycles.use_denoising = False
scene.cycles.samples = 128
scene.cycles.sampling_pattern = 'TABULATED_SOBOL'
scene.cycles.use_adaptive_sampling = False
scene.cycles.use_light_tree = False
scene.view_settings.view_transform = 'Filmic'
bpy.context.view_layer.update()

# ---- added for rendering (the .blend has no active camera and no usable light): camera, sun
cam_auto = bpy.data.cameras.new('AutoCamera')
cam_auto.lens = 50.0
cam_auto.sensor_width = 36.0
cam_auto.clip_end = 1000.0
ob_auto_camera = bpy.data.objects.new('AutoCamera', cam_auto)
scene.collection.objects.link(ob_auto_camera)
ob_auto_camera.location = (12.0813, -14.676, 14.6971)
ob_auto_camera.rotation_euler = (1.09748, -7.21219e-08, 0.694738)
scene.camera = ob_auto_camera
light_auto_sun = bpy.data.lights.new('AutoSun', 'SUN')
light_auto_sun.energy = 3.0
light_auto_sun.angle = 0.0523599
ob_auto_sun = bpy.data.objects.new('AutoSun', light_auto_sun)
scene.collection.objects.link(ob_auto_sun)
ob_auto_sun.rotation_euler = (0.872665, 0.174533, 0.523599)
bpy.context.view_layer.update()

